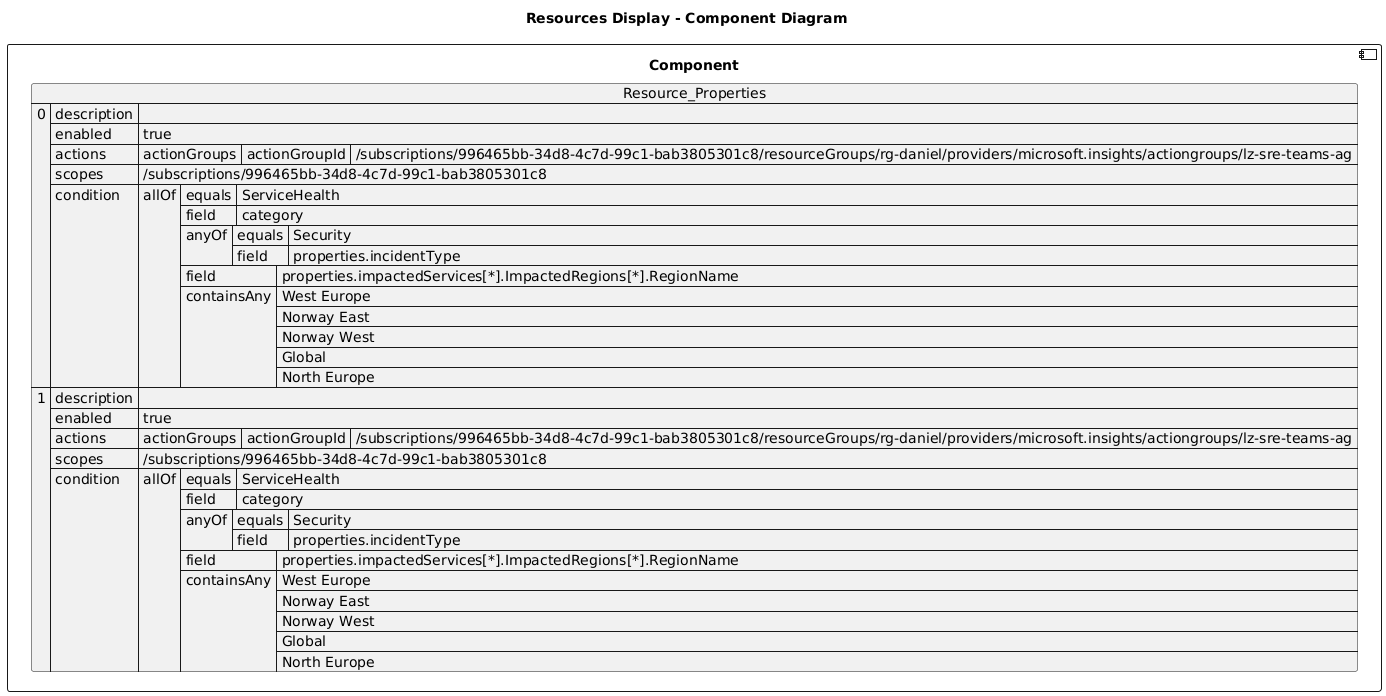

The diagram above was rendered by PlantUML. Its source (embedded in the PNG):
@startuml

title Resources Display - Component Diagram

component Component {

json  Resource_Properties {
  "0": {
    "description": "",
    "enabled": true,
    "actions": {
      "actionGroups": [
        {
          "actionGroupId": "/subscriptions/996465bb-34d8-4c7d-99c1-bab3805301c8/resourceGroups/rg-daniel/providers/microsoft.insights/actiongroups/lz-sre-teams-ag"
        }
      ]
    },
    "scopes": [
      "/subscriptions/996465bb-34d8-4c7d-99c1-bab3805301c8"
    ],
    "condition": {
      "allOf": [
        {
          "equals": "ServiceHealth",
          "field": "category"
        },
        {
          "anyOf": [
            {
              "equals": "Security",
              "field": "properties.incidentType"
            }
          ]
        },
        {
          "field": "properties.impactedServices[*].ImpactedRegions[*].RegionName",
          "containsAny": [
            "West Europe",
            "Norway East",
            "Norway West",
            "Global",
            "North Europe"
          ]
        }
      ]
    }
  },
  "1": {
    "description": "",
    "enabled": true,
    "actions": {
      "actionGroups": [
        {
          "actionGroupId": "/subscriptions/996465bb-34d8-4c7d-99c1-bab3805301c8/resourceGroups/rg-daniel/providers/microsoft.insights/actiongroups/lz-sre-teams-ag"
        }
      ]
    },
    "scopes": [
      "/subscriptions/996465bb-34d8-4c7d-99c1-bab3805301c8"
    ],
    "condition": {
      "allOf": [
        {
          "equals": "ServiceHealth",
          "field": "category"
        },
        {
          "anyOf": [
            {
              "equals": "Security",
              "field": "properties.incidentType"
            }
          ]
        },
        {
          "field": "properties.impactedServices[*].ImpactedRegions[*].RegionName",
          "containsAny": [
            "West Europe",
            "Norway East",
            "Norway West",
            "Global",
            "North Europe"
          ]
        }
      ]
    }
  }
}
}
@enduml